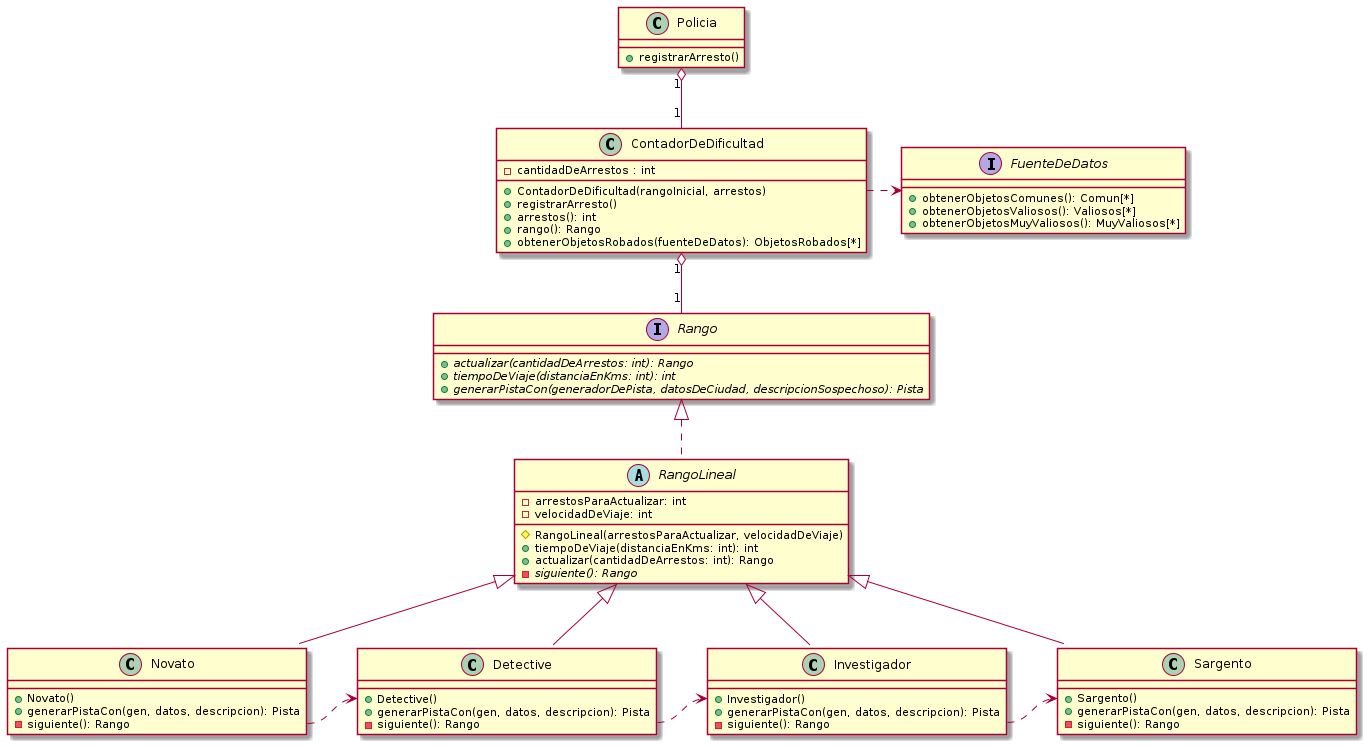

The diagram above was rendered by PlantUML. Its source (embedded in the PNG):
@startuml

class Policia {
    + registrarArresto()
}

interface Rango {
    + {abstract} actualizar(cantidadDeArrestos: int): Rango
    + {abstract} tiempoDeViaje(distanciaEnKms: int): int
    + {abstract} generarPistaCon(generadorDePista, datosDeCiudad, descripcionSospechoso): Pista
}

abstract class RangoLineal implements Rango {
    - arrestosParaActualizar: int
    - velocidadDeViaje: int
    # RangoLineal(arrestosParaActualizar, velocidadDeViaje)
    + tiempoDeViaje(distanciaEnKms: int): int
    + actualizar(cantidadDeArrestos: int): Rango
    - {abstract} siguiente(): Rango
}

class Novato extends RangoLineal {
    + Novato()
    + generarPistaCon(gen, datos, descripcion): Pista
    - siguiente(): Rango
}
class Detective extends RangoLineal {
    + Detective()
    + generarPistaCon(gen, datos, descripcion): Pista
    - siguiente(): Rango
}
class Investigador extends RangoLineal {
    + Investigador()
    + generarPistaCon(gen, datos, descripcion): Pista
    - siguiente(): Rango
}
class Sargento extends RangoLineal {
    + Sargento()
    + generarPistaCon(gen, datos, descripcion): Pista
    - siguiente(): Rango
}

class ContadorDeDificultad {
    - cantidadDeArrestos : int
    + ContadorDeDificultad(rangoInicial, arrestos)
    + registrarArresto()
    + arrestos(): int
    + rango(): Rango
    + obtenerObjetosRobados(fuenteDeDatos): ObjetosRobados[*]
}

interface FuenteDeDatos {
    + obtenerObjetosComunes(): Comun[*]
    + obtenerObjetosValiosos(): Valiosos[*]
    + obtenerObjetosMuyValiosos(): MuyValiosos[*]
}

ContadorDeDificultad .> FuenteDeDatos
Policia "1" o-- "1" ContadorDeDificultad
ContadorDeDificultad "1" o-- "1" Rango
Novato::siguiente .> Detective::Detective
Detective::siguiente .> Investigador::Investigador
Investigador::siguiente .> Sargento::Sargento

@enduml